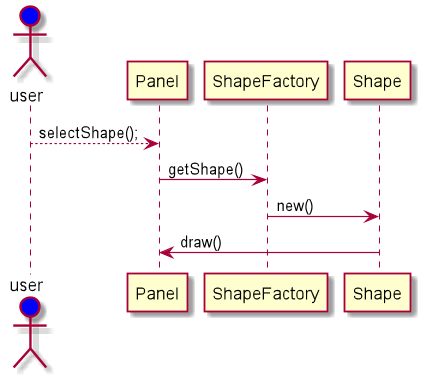

The diagram above was rendered by PlantUML. Its source (embedded in the PNG):
@startuml



actor user as u #blue
u --> Panel : selectShape();
Panel -> ShapeFactory : getShape()
ShapeFactory -> Shape : new()
Shape -> Panel : draw()
@enduml